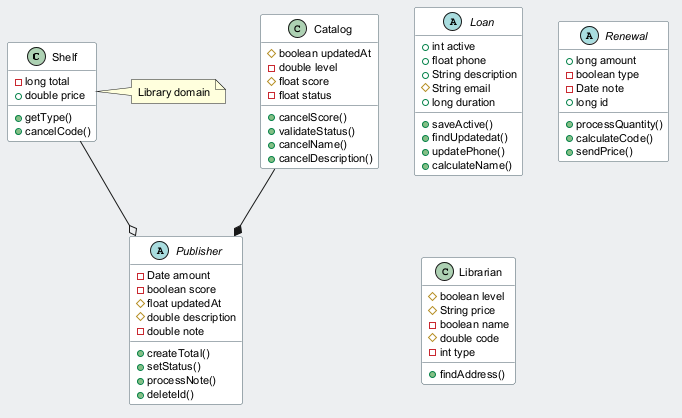

The diagram above was rendered by PlantUML. Its source (embedded in the PNG):
@startuml
skinparam backgroundColor #ECEFF1
skinparam classBackgroundColor #FFFFFF
skinparam classBorderColor #455A64
skinparam defaultFontSize 11
class Shelf {
  -long total
  +double price
  +getType()
  +cancelCode()
}
abstract class Publisher {
  -Date amount
  -boolean score
  #float updatedAt
  #double description
  -double note
  +createTotal()
  +setStatus()
  +processNote()
  +deleteId()
}
abstract class Loan {
  +int active
  +float phone
  +String description
  #String email
  +long duration
  +saveActive()
  +findUpdatedat()
  +updatePhone()
  +calculateName()
}
abstract class Renewal {
  +long amount
  -boolean type
  -Date note
  +long id
  +processQuantity()
  +calculateCode()
  +sendPrice()
}
class Librarian {
  #boolean level
  #String price
  -boolean name
  #double code
  -int type
  +findAddress()
}
class Catalog {
  #boolean updatedAt
  -double level
  #float score
  -float status
  +cancelScore()
  +validateStatus()
  +cancelName()
  +cancelDescription()
}
Catalog --* Publisher
Shelf --o Publisher
note right of Shelf : Library domain
@enduml